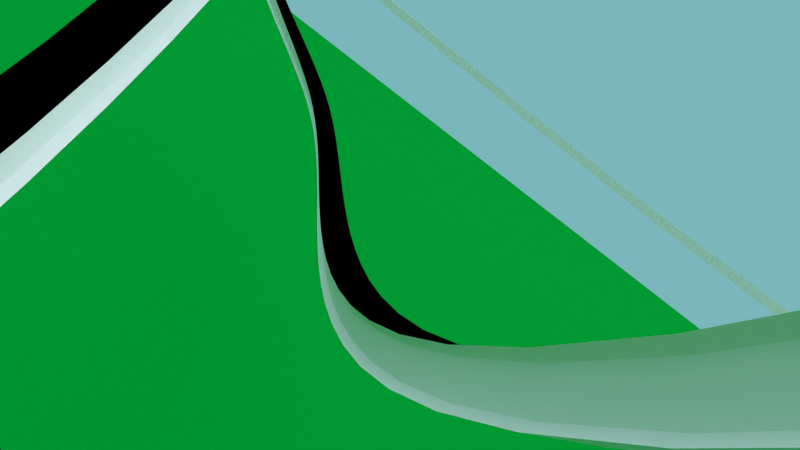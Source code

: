# Source: rollercoaster4.7_probeBounce.blend  (saved by Blender 2.76.0; exported with 4.5.12 LTS)
import bpy
from mathutils import Matrix  # noqa: F401  (used for matrix-valued properties, if any)

bpy.ops.wm.read_factory_settings(use_empty=True)
scene = bpy.context.scene
scene.name = 'Scene'

# ---- collections
col_collection_1 = bpy.data.collections.new('Collection 1'); scene.collection.children.link(col_collection_1)
col_collection_6 = bpy.data.collections.new('Collection 6'); scene.collection.children.link(col_collection_6)
col_collection_6.hide_render = True
col_collection_6.hide_viewport = True
col_neeeeew = bpy.data.collections.new('neeeeew')  # instanced only; not linked into the scene
col_station = bpy.data.collections.new('Station')  # instanced only; not linked into the scene
col_train = bpy.data.collections.new('Train=)+')  # instanced only; not linked into the scene
col_support = bpy.data.collections.new('support')  # instanced only; not linked into the scene

# ---- images (referenced by path relative to the original .blend; pixels are not part of the script)
import os
ASSET_DIR = os.environ.get("B2B_ASSET_DIR", "")  # directory of the original .blend (textures are referenced by path, not embedded)
HERE = os.path.dirname(os.path.abspath(__file__))  # packed textures are extracted next to this script under _unpacked/

def load_image(name, relpath, width, height, colorspace="sRGB"):
    """Load a texture the original file referenced (path relative to the .blend, or extracted next to this script)."""
    p = next((c for c in (os.path.join(HERE, relpath), os.path.join(ASSET_DIR, relpath)) if relpath and os.path.exists(c)), "")
    if p:
        img = bpy.data.images.load(p, check_existing=True)
        img.name = name
    else:  # same state as the original file: an image datablock whose file is absent (Cycles renders it pink)
        img = bpy.data.images.new(name, width, height)
        img.source = "FILE"
        img.filepath = "//" + (relpath or name)
    img.colorspace_settings.name = colorspace
    return img
img_cgskies_0056_free_jpg = load_image('CGSkies_0056_free.jpg', 'CGSkies_0056_free.jpg', 1024, 1024, 'sRGB')

# ---- materials (node trees are filled in below, after node groups)
mat_material = bpy.data.materials.new('Material')
mat_material.alpha_threshold = 0.0
mat_material.roughness = 0.5
mat_material_002 = bpy.data.materials.new('Material.002')
mat_material_002.alpha_threshold = 0.0
mat_material_002.roughness = 0.5
mat_material_001 = bpy.data.materials.new('Material.001')
mat_material_001.alpha_threshold = 0.0
mat_material_001.roughness = 0.5
mat_material_003 = bpy.data.materials.new('Material.003')
mat_material_003.alpha_threshold = 0.0
mat_material_003.roughness = 0.5

# ---- material node trees
mat_material.use_nodes = True; mat_material.node_tree.nodes.clear()
_N = mat_material.node_tree.nodes; _L = mat_material.node_tree.links
n0 = _N.new('ShaderNodeOutputMaterial'); n0.name = 'Material Output'; n0.location = (300, 300)
n1 = _N.new('ShaderNodeBsdfDiffuse'); n1.name = 'Diffuse BSDF'; n1.location = (10, 300)
n2 = _N.new('ShaderNodeTexImage'); n2.name = 'Image Texture'; n2.location = (-180, 300)
n2.width = 140
n2.image = img_cgskies_0056_free_jpg
_L.new(n1.outputs[0], n0.inputs[0])
_L.new(n2.outputs[0], n1.inputs[0])
n0.is_active_output = True
mat_material_002.use_nodes = True; mat_material_002.node_tree.nodes.clear()
_N = mat_material_002.node_tree.nodes; _L = mat_material_002.node_tree.links
n0 = _N.new('ShaderNodeOutputMaterial'); n0.name = 'Material Output'; n0.location = (300, 300)
n1 = _N.new('ShaderNodeBsdfDiffuse'); n1.name = 'Diffuse BSDF'; n1.location = (10, 300)
n1.inputs[0].default_value = (0.0, 0.2598, 0.02613, 1.0)
_L.new(n1.outputs[0], n0.inputs[0])
n0.is_active_output = True
mat_material_001.use_nodes = True; mat_material_001.node_tree.nodes.clear()
_N = mat_material_001.node_tree.nodes; _L = mat_material_001.node_tree.links
n0 = _N.new('ShaderNodeOutputMaterial'); n0.name = 'Material Output'; n0.location = (300, 300)
n1 = _N.new('ShaderNodeBsdfDiffuse'); n1.name = 'Diffuse BSDF'; n1.location = (10, 300)
_L.new(n1.outputs[0], n0.inputs[0])
n0.is_active_output = True
mat_material_003.use_nodes = True; mat_material_003.node_tree.nodes.clear()
_N = mat_material_003.node_tree.nodes; _L = mat_material_003.node_tree.links
n0 = _N.new('ShaderNodeOutputMaterial'); n0.name = 'Material Output'; n0.location = (300, 300)
n1 = _N.new('ShaderNodeBsdfDiffuse'); n1.name = 'Diffuse BSDF'; n1.location = (10, 300)
n1.inputs[0].default_value = (0.0, 0.0, 0.0, 1.0)
_L.new(n1.outputs[0], n0.inputs[0])
n0.is_active_output = True

# ---- world
world_world = bpy.data.worlds.new('World'); scene.world = world_world
world_world.use_nodes = True; world_world.node_tree.nodes.clear()
_N = world_world.node_tree.nodes; _L = world_world.node_tree.links
n0 = _N.new('ShaderNodeOutputWorld'); n0.name = 'World Output'; n0.location = (300, 300)
n1 = _N.new('ShaderNodeBackground'); n1.name = 'Background'; n1.location = (10, 300)
n1.inputs[0].default_value = (0.1946, 0.4691, 0.4969, 1.0)
_L.new(n1.outputs[0], n0.inputs[0])
n0.is_active_output = True
world_world.color = (0.05088, 0.05088, 0.05088)
world_world.use_sun_shadow = False
world_world.sun_shadow_jitter_overblur = 0.0
world_world.cycles.sampling_method = 'MANUAL'
world_world.cycles.sample_map_resolution = 256
world_world.light_settings.ao_factor = 0.8
world_world.light_settings.distance = 55.0

# ---- cameras
cam_camera_015 = bpy.data.cameras.new('Camera.015')
cam_camera_015.clip_end = 100.0
cam_camera_015.lens = 24.15
cam_camera_015.sensor_width = 32.0
cam_camera_015.sensor_height = 18.0
cam_camera_015.display_size = 2.0
cam_camera_015.dof.focus_distance = 0.0
cam_camera_012 = bpy.data.cameras.new('Camera.012')
cam_camera_012.clip_end = 100.0
cam_camera_012.lens = 35.0
cam_camera_012.sensor_width = 32.0
cam_camera_012.sensor_height = 18.0
cam_camera_012.display_size = 2.0
cam_camera_012.dof.focus_distance = 0.0
cam_camera_010 = bpy.data.cameras.new('Camera.010')
cam_camera_010.clip_end = 100.0
cam_camera_010.lens = 35.0
cam_camera_010.sensor_width = 32.0
cam_camera_010.sensor_height = 18.0
cam_camera_010.display_size = 2.0
cam_camera_010.dof.focus_distance = 0.0
cam_camera_005 = bpy.data.cameras.new('Camera.005')
cam_camera_005.clip_end = 100.0
cam_camera_005.lens = 25.38
cam_camera_005.sensor_width = 32.0
cam_camera_005.sensor_height = 18.0
cam_camera_005.display_size = 2.0
cam_camera_005.dof.focus_distance = 0.0
cam_camera_021 = bpy.data.cameras.new('Camera.021')
cam_camera_021.clip_end = 100.0
cam_camera_021.lens = 17.0
cam_camera_021.sensor_width = 32.0
cam_camera_021.sensor_height = 18.0
cam_camera_021.display_size = 2.0
cam_camera_021.dof.focus_distance = 0.0
cam_camera_020 = bpy.data.cameras.new('Camera.020')
cam_camera_020.clip_end = 100.0
cam_camera_020.lens = 17.0
cam_camera_020.sensor_width = 32.0
cam_camera_020.sensor_height = 18.0
cam_camera_020.display_size = 2.0
cam_camera_020.dof.focus_distance = 0.0
cam_camera_019 = bpy.data.cameras.new('Camera.019')
cam_camera_019.clip_end = 100.0
cam_camera_019.lens = 24.53
cam_camera_019.sensor_width = 32.0
cam_camera_019.sensor_height = 18.0
cam_camera_019.display_size = 2.0
cam_camera_019.dof.focus_distance = 0.0
cam_camera_016 = bpy.data.cameras.new('Camera.016')
cam_camera_016.clip_end = 100.0
cam_camera_016.lens = 17.0
cam_camera_016.sensor_width = 32.0
cam_camera_016.sensor_height = 18.0
cam_camera_016.display_size = 2.0
cam_camera_016.dof.focus_distance = 0.0
cam_camera_011 = bpy.data.cameras.new('Camera.011')
cam_camera_011.clip_end = 100.0
cam_camera_011.lens = 15.86
cam_camera_011.sensor_width = 58.46
cam_camera_011.sensor_height = 18.0
cam_camera_011.display_size = 2.0
cam_camera_011.show_composition_thirds = True
cam_camera_011.show_composition_golden = True
cam_camera_011.dof.focus_distance = 0.0
cam_camera_008 = bpy.data.cameras.new('Camera.008')
cam_camera_008.clip_end = 100.0
cam_camera_008.lens = 18.01
cam_camera_008.sensor_width = 32.0
cam_camera_008.sensor_height = 18.0
cam_camera_008.display_size = 2.0
cam_camera_008.dof.focus_distance = 0.0
cam_camera_006 = bpy.data.cameras.new('Camera.006')
cam_camera_006.clip_end = 100.0
cam_camera_006.lens = 31.32
cam_camera_006.sensor_width = 32.0
cam_camera_006.sensor_height = 18.0
cam_camera_006.display_size = 2.0
cam_camera_006.dof.focus_distance = 0.0
cam_camera = bpy.data.cameras.new('Camera')
cam_camera.clip_end = 100.0
cam_camera.lens = 21.45
cam_camera.sensor_width = 32.0
cam_camera.sensor_height = 18.0
cam_camera.ortho_scale = 7.314
cam_camera.dof.focus_distance = 0.0
cam_camera_003 = bpy.data.cameras.new('Camera.003')
cam_camera_003.clip_end = 100.0
cam_camera_003.lens = 18.47
cam_camera_003.sensor_width = 32.0
cam_camera_003.sensor_height = 18.0
cam_camera_003.display_size = 2.0
cam_camera_003.dof.focus_distance = 0.0
cam_camera_002 = bpy.data.cameras.new('Camera.002')
cam_camera_002.clip_end = 100.0
cam_camera_002.lens = 35.0
cam_camera_002.sensor_width = 32.0
cam_camera_002.sensor_height = 18.0
cam_camera_002.display_size = 2.0
cam_camera_002.dof.focus_distance = 0.0
cam_camera_001 = bpy.data.cameras.new('Camera.001')
cam_camera_001.clip_end = 100.0
cam_camera_001.lens = 35.0
cam_camera_001.sensor_width = 32.0
cam_camera_001.sensor_height = 18.0
cam_camera_001.display_size = 2.0
cam_camera_001.dof.focus_distance = 0.0
cam_camera_007 = bpy.data.cameras.new('Camera.007')
cam_camera_007.clip_end = 100.0
cam_camera_007.lens = 26.57
cam_camera_007.sensor_width = 32.0
cam_camera_007.sensor_height = 18.0
cam_camera_007.display_size = 2.0
cam_camera_007.dof.focus_distance = 0.0
cam_camera_004 = bpy.data.cameras.new('Camera.004')
cam_camera_004.clip_end = 100.0
cam_camera_004.lens = 35.0
cam_camera_004.sensor_width = 32.0
cam_camera_004.sensor_height = 18.0
cam_camera_004.display_size = 2.0
cam_camera_004.dof.focus_distance = 0.0
cam_camera_014 = bpy.data.cameras.new('Camera.014')
cam_camera_014.clip_end = 100.0
cam_camera_014.lens = 35.0
cam_camera_014.sensor_width = 32.0
cam_camera_014.sensor_height = 18.0
cam_camera_014.display_size = 2.0
cam_camera_014.dof.focus_distance = 0.0
cam_camera_013 = bpy.data.cameras.new('Camera.013')
cam_camera_013.clip_end = 100.0
cam_camera_013.lens = 35.0
cam_camera_013.sensor_width = 32.0
cam_camera_013.sensor_height = 18.0
cam_camera_013.display_size = 2.0
cam_camera_013.show_limits = True
cam_camera_013.dof.use_dof = True
cam_camera_013.dof.focus_distance = 0.0
cam_camera_013.dof.aperture_fstop = 5.833
cam_camera_009 = bpy.data.cameras.new('Camera.009')
cam_camera_009.clip_end = 100.0
cam_camera_009.lens = 27.05
cam_camera_009.sensor_width = 32.0
cam_camera_009.sensor_height = 18.0
cam_camera_009.display_size = 2.0
cam_camera_009.dof.focus_distance = 0.0

# ---- lights
light_sun_002 = bpy.data.lights.new('Sun.002', 'SUN')
light_sun_002.transmission_factor = 0.0
light_sun_002.angle = 0.1993
light_sun_002.energy = 2.0
light_sun_002.shadow_buffer_clip_start = 0.5
light_sun_002.shadow_soft_size = 0.1
light_sun_002.shadow_cascade_max_distance = 1000.0
light_sun_002.cycles.use_multiple_importance_sampling = False
light_sun_001 = bpy.data.lights.new('Sun.001', 'SUN')
light_sun_001.color = (1.0, 0.9576, 0.9893)
light_sun_001.transmission_factor = 0.0
light_sun_001.angle = 2.214
light_sun_001.energy = 2.0
light_sun_001.shadow_buffer_clip_start = 0.5
light_sun_001.shadow_soft_size = 2.0
light_sun_001.shadow_cascade_max_distance = 1000.0
light_sun_001.cycles.use_multiple_importance_sampling = False
light_sun = bpy.data.lights.new('Sun', 'SUN')
light_sun.transmission_factor = 0.0
light_sun.angle = 3.121
light_sun.energy = 0.8
light_sun.shadow_buffer_clip_start = 0.5
light_sun.shadow_soft_size = 99.0
light_sun.shadow_cascade_max_distance = 1000.0
light_sun.cycles.max_bounces = 5
light_sun.cycles.use_multiple_importance_sampling = False

# ---- meshes
me_sphere = bpy.data.meshes.new('Sphere')
me_sphere.from_pydata([(-0.1951, 0.0, 0.9808), (-0.3827, 0.0, 0.9239), (-0.5556, 0.0, 0.8315), (-0.7071, 0.0, 0.7071), (-0.8315, 0.0, 0.5556), (-0.9239, 0.0, 0.3827), (-0.9808, 0.0, 0.1951), (-0.1913, 0.03806, 0.9808), (-0.3753, 0.07466, 0.9239), (-0.5449, 0.1084, 0.8315), (-0.6935, 0.1379, 0.7071), (-0.8155, 0.1622, 0.5556), (-0.9061, 0.1802, 0.3827), (-0.9619, 0.1913, 0.1951), (-0.1802, 0.07466, 0.9808), (-0.3536, 0.1464, 0.9239), (-0.5133, 0.2126, 0.8315), (-0.6533, 0.2706, 0.7071), (-0.7682, 0.3182, 0.5556), (-0.8536, 0.3536, 0.3827), (-0.9061, 0.3753, 0.1951), (-0.1622, 0.1084, 0.9808), (-0.3182, 0.2126, 0.9239), (-0.4619, 0.3087, 0.8315), (-0.5879, 0.3928, 0.7071), (-0.6913, 0.4619, 0.5556), (-0.7682, 0.5133, 0.3827), (-0.8155, 0.5449, 0.1951), (-0.1379, 0.1379, 0.9808), (-0.2706, 0.2706, 0.9239), (-0.3928, 0.3928, 0.8315), (-0.5, 0.5, 0.7071), (-0.5879, 0.5879, 0.5556), (-0.6533, 0.6533, 0.3827), (-0.6935, 0.6935, 0.1951), (-0.1084, 0.1622, 0.9808), (-0.2126, 0.3182, 0.9239), (-0.3087, 0.4619, 0.8315), (-0.3928, 0.5879, 0.7071), (-0.4619, 0.6913, 0.5556), (-0.5133, 0.7682, 0.3827), (-0.5449, 0.8155, 0.1951), (-0.07466, 0.1802, 0.9808), (-0.1464, 0.3536, 0.9239), (-0.2126, 0.5133, 0.8315), (-0.2706, 0.6533, 0.7071), (-0.3182, 0.7682, 0.5556), (-0.3536, 0.8536, 0.3827), (-0.3753, 0.9061, 0.1951), (-0.03806, 0.1913, 0.9808), (-0.07466, 0.3753, 0.9239), (-0.1084, 0.5449, 0.8315), (-0.1379, 0.6935, 0.7071), (-0.1622, 0.8155, 0.5556), (-0.1802, 0.9061, 0.3827), (-0.1913, 0.9619, 0.1951), (3.266e-07, 0.1951, 0.9808), (3.192e-07, 0.3827, 0.9239), (3.117e-07, 0.5556, 0.8315), (3.192e-07, 0.7071, 0.7071), (3.341e-07, 0.8315, 0.5556), (2.745e-07, 0.9239, 0.3827), (3.937e-07, 0.9808, 0.1951), (0.03806, 0.1913, 0.9808), (0.07466, 0.3753, 0.9239), (0.1084, 0.5449, 0.8315), (0.138, 0.6935, 0.7071), (0.1622, 0.8155, 0.5556), (0.1802, 0.9061, 0.3827), (0.1913, 0.9619, 0.1951), (0.07466, 0.1802, 0.9808), (0.1464, 0.3536, 0.9239), (0.2126, 0.5133, 0.8315), (0.2706, 0.6533, 0.7071), (0.3182, 0.7682, 0.5556), (0.3536, 0.8536, 0.3827), (0.3753, 0.9061, 0.1951), (0.1084, 0.1622, 0.9808), (0.2126, 0.3182, 0.9239), (0.3087, 0.4619, 0.8315), (0.3928, 0.5879, 0.7071), (0.4619, 0.6913, 0.5556), (0.5133, 0.7682, 0.3827), (0.5449, 0.8155, 0.1951), (0.138, 0.1379, 0.9808), (0.2706, 0.2706, 0.9239), (0.3928, 0.3928, 0.8315), (0.5, 0.5, 0.7071), (0.5879, 0.5879, 0.5556), (0.6533, 0.6533, 0.3827), (0.6935, 0.6935, 0.1951), (0.1622, 0.1084, 0.9808), (0.3182, 0.2126, 0.9239), (0.4619, 0.3087, 0.8315), (0.5879, 0.3928, 0.7071), (0.6913, 0.4619, 0.5556), (0.7682, 0.5133, 0.3827), (0.8155, 0.5449, 0.1951), (0.1802, 0.07466, 0.9808), (0.3536, 0.1464, 0.9239), (0.5133, 0.2126, 0.8315), (0.6533, 0.2706, 0.7071), (0.7682, 0.3182, 0.5556), (0.8536, 0.3536, 0.3827), (0.9061, 0.3753, 0.1951), (0.1913, 0.03806, 0.9808), (0.3753, 0.07466, 0.9239), (0.5449, 0.1084, 0.8315), (0.6935, 0.1379, 0.7071), (0.8155, 0.1622, 0.5556), (0.9061, 0.1802, 0.3827), (0.9619, 0.1913, 0.1951), (0.1951, -7.212e-09, 0.9808), (0.3827, 4.122e-08, 0.9239), (0.5556, 2.632e-08, 0.8315), (0.7071, -2.584e-08, 0.7071), (0.8315, -8.544e-08, 0.5556), (0.9239, 6.357e-08, 0.3827), (0.9808, -8.544e-08, 0.1951), (0.1913, -0.03806, 0.9808), (0.3753, -0.07466, 0.9239), (0.5449, -0.1084, 0.8315), (0.6935, -0.1379, 0.7071), (0.8155, -0.1622, 0.5556), (0.9061, -0.1802, 0.3827), (0.9619, -0.1913, 0.1951), (0.1802, -0.07466, 0.9808), (0.3536, -0.1464, 0.9239), (0.5133, -0.2126, 0.8315), (0.6533, -0.2706, 0.7071), (0.7682, -0.3182, 0.5556), (0.8536, -0.3536, 0.3827), (0.9061, -0.3753, 0.1951), (0.1622, -0.1084, 0.9808), (0.3182, -0.2126, 0.9239), (0.4619, -0.3087, 0.8315), (0.5879, -0.3928, 0.7071), (0.6913, -0.4619, 0.5556), (0.7682, -0.5133, 0.3827), (0.8155, -0.5449, 0.1951), (0.138, -0.1379, 0.9808), (0.2706, -0.2706, 0.9239), (0.3928, -0.3928, 0.8315), (0.5, -0.5, 0.7071), (0.5879, -0.5879, 0.5556), (0.6533, -0.6533, 0.3827), (0.6935, -0.6935, 0.1951), (0.1084, -0.1622, 0.9808), (0.2126, -0.3182, 0.9239), (0.3087, -0.4619, 0.8315), (0.3928, -0.5879, 0.7071), (0.4619, -0.6913, 0.5556), (0.5133, -0.7682, 0.3827), (0.5449, -0.8155, 0.1951), (0.07466, -0.1802, 0.9808), (0.1464, -0.3536, 0.9239), (0.2126, -0.5133, 0.8315), (0.2706, -0.6533, 0.7071), (0.3182, -0.7682, 0.5556), (0.3536, -0.8536, 0.3827), (0.3753, -0.9061, 0.1951), (0.03806, -0.1913, 0.9808), (0.07466, -0.3753, 0.9239), (0.1084, -0.5449, 0.8315), (0.1379, -0.6935, 0.7071), (0.1622, -0.8155, 0.5556), (0.1802, -0.9061, 0.3827), (0.1913, -0.9619, 0.1951), (3.117e-07, -0.1951, 0.9808), (2.819e-07, -0.3827, 0.9239), (2.819e-07, -0.5556, 0.8315), (1.851e-07, -0.7071, 0.7071), (1.404e-07, -0.8315, 0.5556), (3.192e-07, -0.9239, 0.3827), (9.567e-08, -0.9808, 0.1951), (-0.03806, -0.1913, 0.9808), (-0.07466, -0.3753, 0.9239), (-0.1084, -0.5449, 0.8315), (-0.1379, -0.6935, 0.7071), (-0.1622, -0.8155, 0.5556), (-0.1802, -0.9061, 0.3827), (-0.1913, -0.9619, 0.1951), (-0.07466, -0.1802, 0.9808), (-0.1464, -0.3536, 0.9239), (-0.2126, -0.5133, 0.8315), (-0.2706, -0.6533, 0.7071), (-0.3182, -0.7682, 0.5556), (-0.3536, -0.8536, 0.3827), (-0.3753, -0.9061, 0.1951), (-0.1084, -0.1622, 0.9808), (-0.2126, -0.3182, 0.9239), (-0.3087, -0.4619, 0.8315), (-0.3928, -0.5879, 0.7071), (-0.4619, -0.6913, 0.5556), (-0.5133, -0.7682, 0.3827), (-0.5449, -0.8155, 0.1951), (-0.1379, -0.1379, 0.9808), (-0.2706, -0.2706, 0.9239), (-0.3928, -0.3928, 0.8315), (-0.5, -0.5, 0.7071), (-0.5879, -0.5879, 0.5556), (-0.6533, -0.6533, 0.3827), (-0.6935, -0.6935, 0.1951), (-0.1622, -0.1084, 0.9808), (-0.3182, -0.2126, 0.9239), (-0.4619, -0.3087, 0.8315), (-0.5879, -0.3928, 0.7071), (-0.6913, -0.4619, 0.5556), (-0.7682, -0.5133, 0.3827), (-0.8155, -0.5449, 0.1951), (2.48e-08, -1.247e-07, 1.0), (-0.1802, -0.07466, 0.9808), (-0.3536, -0.1464, 0.9239), (-0.5133, -0.2126, 0.8315), (-0.6533, -0.2706, 0.7071), (-0.7682, -0.3182, 0.5556), (-0.8536, -0.3536, 0.3827), (-0.9061, -0.3753, 0.1951), (-0.1913, -0.03806, 0.9808), (-0.3753, -0.07466, 0.9239), (-0.5449, -0.1084, 0.8315), (-0.6935, -0.1379, 0.7071), (-0.8155, -0.1622, 0.5556), (-0.9061, -0.1802, 0.3827), (-0.9619, -0.1913, 0.1951)], [], [(5, 4, 11, 12), (6, 5, 12, 13), (1, 0, 7, 8), (2, 1, 8, 9), (3, 2, 9, 10), (4, 3, 10, 11), (11, 10, 17, 18), (12, 11, 18, 19), (13, 12, 19, 20), (8, 7, 14, 15), (9, 8, 15, 16), (10, 9, 16, 17), (15, 14, 21, 22), (16, 15, 22, 23), (17, 16, 23, 24), (18, 17, 24, 25), (19, 18, 25, 26), (20, 19, 26, 27), (26, 25, 32, 33), (27, 26, 33, 34), (22, 21, 28, 29), (23, 22, 29, 30), (24, 23, 30, 31), (25, 24, 31, 32), (29, 28, 35, 36), (30, 29, 36, 37), (31, 30, 37, 38), (32, 31, 38, 39), (33, 32, 39, 40), (34, 33, 40, 41), (40, 39, 46, 47), (41, 40, 47, 48), (36, 35, 42, 43), (37, 36, 43, 44), (38, 37, 44, 45), (39, 38, 45, 46), (44, 43, 50, 51), (45, 44, 51, 52), (46, 45, 52, 53), (47, 46, 53, 54), (48, 47, 54, 55), (43, 42, 49, 50), (55, 54, 61, 62), (50, 49, 56, 57), (51, 50, 57, 58), (52, 51, 58, 59), (53, 52, 59, 60), (54, 53, 60, 61), (58, 57, 64, 65), (59, 58, 65, 66), (60, 59, 66, 67), (61, 60, 67, 68), (62, 61, 68, 69), (57, 56, 63, 64), (69, 68, 75, 76), (64, 63, 70, 71), (65, 64, 71, 72), (66, 65, 72, 73), (67, 66, 73, 74), (68, 67, 74, 75), (73, 72, 79, 80), (74, 73, 80, 81), (75, 74, 81, 82), (76, 75, 82, 83), (71, 70, 77, 78), (72, 71, 78, 79), (78, 77, 84, 85), (79, 78, 85, 86), (80, 79, 86, 87), (81, 80, 87, 88), (82, 81, 88, 89), (83, 82, 89, 90), (88, 87, 94, 95), (89, 88, 95, 96), (90, 89, 96, 97), (85, 84, 91, 92), (86, 85, 92, 93), (87, 86, 93, 94), (92, 91, 98, 99), (93, 92, 99, 100), (94, 93, 100, 101), (95, 94, 101, 102), (96, 95, 102, 103), (97, 96, 103, 104), (102, 101, 108, 109), (103, 102, 109, 110), (104, 103, 110, 111), (99, 98, 105, 106), (100, 99, 106, 107), (101, 100, 107, 108), (106, 105, 112, 113), (107, 106, 113, 114), (108, 107, 114, 115), (109, 108, 115, 116), (110, 109, 116, 117), (111, 110, 117, 118), (117, 116, 123, 124), (118, 117, 124, 125), (113, 112, 119, 120), (114, 113, 120, 121), (115, 114, 121, 122), (116, 115, 122, 123), (120, 119, 126, 127), (121, 120, 127, 128), (122, 121, 128, 129), (123, 122, 129, 130), (124, 123, 130, 131), (125, 124, 131, 132), (131, 130, 137, 138), (132, 131, 138, 139), (127, 126, 133, 134), (128, 127, 134, 135), (129, 128, 135, 136), (130, 129, 136, 137), (135, 134, 141, 142), (136, 135, 142, 143), (137, 136, 143, 144), (138, 137, 144, 145), (139, 138, 145, 146), (134, 133, 140, 141), (146, 145, 152, 153), (141, 140, 147, 148), (142, 141, 148, 149), (143, 142, 149, 150), (144, 143, 150, 151), (145, 144, 151, 152), (150, 149, 156, 157), (151, 150, 157, 158), (152, 151, 158, 159), (153, 152, 159, 160), (148, 147, 154, 155), (149, 148, 155, 156), (155, 154, 161, 162), (156, 155, 162, 163), (157, 156, 163, 164), (158, 157, 164, 165), (159, 158, 165, 166), (160, 159, 166, 167), (164, 163, 170, 171), (165, 164, 171, 172), (166, 165, 172, 173), (167, 166, 173, 174), (162, 161, 168, 169), (163, 162, 169, 170), (169, 168, 175, 176), (170, 169, 176, 177), (171, 170, 177, 178), (172, 171, 178, 179), (173, 172, 179, 180), (174, 173, 180, 181), (179, 178, 185, 186), (180, 179, 186, 187), (181, 180, 187, 188), (176, 175, 182, 183), (177, 176, 183, 184), (178, 177, 184, 185), (183, 182, 189, 190), (184, 183, 190, 191), (185, 184, 191, 192), (186, 185, 192, 193), (187, 186, 193, 194), (188, 187, 194, 195), (193, 192, 199, 200), (194, 193, 200, 201), (195, 194, 201, 202), (190, 189, 196, 197), (191, 190, 197, 198), (192, 191, 198, 199), (197, 196, 203, 204), (198, 197, 204, 205), (199, 198, 205, 206), (200, 199, 206, 207), (201, 200, 207, 208), (202, 201, 208, 209), (208, 207, 215, 216), (209, 208, 216, 217), (204, 203, 211, 212), (205, 204, 212, 213), (206, 205, 213, 214), (207, 206, 214, 215), (213, 212, 219, 220), (214, 213, 220, 221), (215, 214, 221, 222), (216, 215, 222, 223), (217, 216, 223, 224), (212, 211, 218, 219), (0, 210, 7), (7, 210, 14), (14, 210, 21), (21, 210, 28), (28, 210, 35), (35, 210, 42), (42, 210, 49), (49, 210, 56), (56, 210, 63), (63, 210, 70), (70, 210, 77), (77, 210, 84), (84, 210, 91), (91, 210, 98), (98, 210, 105), (105, 210, 112), (112, 210, 119), (119, 210, 126), (126, 210, 133), (133, 210, 140), (140, 210, 147), (147, 210, 154), (154, 210, 161), (161, 210, 168), (168, 210, 175), (175, 210, 182), (182, 210, 189), (189, 210, 196), (196, 210, 203), (203, 210, 211), (211, 210, 218), (224, 223, 5, 6), (218, 210, 0), (219, 218, 0, 1), (220, 219, 1, 2), (221, 220, 2, 3), (222, 221, 3, 4), (223, 222, 4, 5)])
me_sphere.polygons.foreach_set('use_smooth', [True] * 224)
_uv = me_sphere.uv_layers.new(name='UVMap')
_uv.uv.foreach_set('vector', [0.3126, 0.7656, 0.3486, 0.7143, 0.3751, 0.758, 0.3455, 0.8198, 0.2725, 0.8236, 0.3126, 0.7656, 0.3455, 0.8198, 0.312, 0.8896, 0.4399, 0.585, 0.4674, 0.5458, 0.4724, 0.5541, 0.4499, 0.6015, 0.4114, 0.6254, 0.4399, 0.585, 0.4499, 0.6015, 0.4266, 0.6505, 0.3813, 0.6681, 0.4114, 0.6254, 0.4266, 0.6505, 0.4019, 0.7022, 0.3486, 0.7143, 0.3813, 0.6681, 0.4019, 0.7022, 0.3751, 0.758, 0.3751, 0.758, 0.4019, 0.7022, 0.426, 0.7289, 0.406, 0.7924, 0.3455, 0.8198, 0.3751, 0.758, 0.406, 0.7924, 0.3838, 0.8626, 0.312, 0.8896, 0.3455, 0.8198, 0.3838, 0.8626, 0.3584, 0.9424, 0.4499, 0.6015, 0.4724, 0.5541, 0.4782, 0.5605, 0.4616, 0.6144, 0.4266, 0.6505, 0.4499, 0.6015, 0.4616, 0.6144, 0.4443, 0.6701, 0.4019, 0.7022, 0.4266, 0.6505, 0.4443, 0.6701, 0.426, 0.7289, 0.4616, 0.6144, 0.4782, 0.5605, 0.4847, 0.5649, 0.4746, 0.6233, 0.4443, 0.6701, 0.4616, 0.6144, 0.4746, 0.6233, 0.464, 0.6836, 0.426, 0.7289, 0.4443, 0.6701, 0.464, 0.6836, 0.4526, 0.7473, 0.406, 0.7924, 0.426, 0.7289, 0.4526, 0.7473, 0.4402, 0.8162, 0.3838, 0.8626, 0.406, 0.7924, 0.4402, 0.8162, 0.4263, 0.8925, 0.3584, 0.9424, 0.3838, 0.8626, 0.4263, 0.8925, 0.4102, 0.9794, 0.4263, 0.8925, 0.4402, 0.8162, 0.4765, 0.8284, 0.4715, 0.908, 0.4102, 0.9794, 0.4263, 0.8925, 0.4715, 0.908, 0.4656, 0.9989, 0.4746, 0.6233, 0.4847, 0.5649, 0.4915, 0.567, 0.4883, 0.6277, 0.464, 0.6836, 0.4746, 0.6233, 0.4883, 0.6277, 0.4848, 0.6903, 0.4526, 0.7473, 0.464, 0.6836, 0.4848, 0.6903, 0.4809, 0.7566, 0.4402, 0.8162, 0.4526, 0.7473, 0.4809, 0.7566, 0.4765, 0.8284, 0.4883, 0.6277, 0.4915, 0.567, 0.4984, 0.5669, 0.5022, 0.6275, 0.4848, 0.6903, 0.4883, 0.6277, 0.5022, 0.6275, 0.506, 0.6901, 0.4809, 0.7566, 0.4848, 0.6903, 0.506, 0.6901, 0.5097, 0.7565, 0.4765, 0.8284, 0.4809, 0.7566, 0.5097, 0.7565, 0.5136, 0.8285, 0.4715, 0.908, 0.4765, 0.8284, 0.5136, 0.8285, 0.5177, 0.9084, 0.4656, 0.9989, 0.4715, 0.908, 0.5177, 0.9084, 0.5223, 0.9999, 0.5177, 0.9084, 0.5136, 0.8285, 0.55, 0.8163, 0.5632, 0.8936, 0.5223, 0.9999, 0.5177, 0.9084, 0.5632, 0.8936, 0.5782, 0.9821, 0.5022, 0.6275, 0.4984, 0.5669, 0.5052, 0.5645, 0.5159, 0.6227, 0.506, 0.6901, 0.5022, 0.6275, 0.5159, 0.6227, 0.5267, 0.683, 0.5097, 0.7565, 0.506, 0.6901, 0.5267, 0.683, 0.538, 0.7469, 0.5136, 0.8285, 0.5097, 0.7565, 0.538, 0.7469, 0.55, 0.8163, 0.5267, 0.683, 0.5159, 0.6227, 0.5288, 0.6134, 0.5463, 0.669, 0.538, 0.7469, 0.5267, 0.683, 0.5463, 0.669, 0.5647, 0.7281, 0.55, 0.8163, 0.538, 0.7469, 0.5647, 0.7281, 0.5845, 0.7924, 0.5632, 0.8936, 0.55, 0.8163, 0.5845, 0.7924, 0.6063, 0.864, 0.5782, 0.9821, 0.5632, 0.8936, 0.6063, 0.864, 0.6312, 0.9461, 0.5159, 0.6227, 0.5052, 0.5645, 0.5116, 0.5599, 0.5288, 0.6134, 0.6312, 0.9461, 0.6063, 0.864, 0.6453, 0.8207, 0.6792, 0.8931, 0.5288, 0.6134, 0.5116, 0.5599, 0.5174, 0.5532, 0.5404, 0.6001, 0.5463, 0.669, 0.5288, 0.6134, 0.5404, 0.6001, 0.564, 0.6489, 0.5647, 0.7281, 0.5463, 0.669, 0.564, 0.6489, 0.5888, 0.7009, 0.5845, 0.7924, 0.5647, 0.7281, 0.5888, 0.7009, 0.6156, 0.7575, 0.6063, 0.864, 0.5845, 0.7924, 0.6156, 0.7575, 0.6453, 0.8207, 0.564, 0.6489, 0.5404, 0.6001, 0.5502, 0.5832, 0.579, 0.6233, 0.5888, 0.7009, 0.564, 0.6489, 0.579, 0.6233, 0.6093, 0.6661, 0.6156, 0.7575, 0.5888, 0.7009, 0.6093, 0.6661, 0.6422, 0.7129, 0.6453, 0.8207, 0.6156, 0.7575, 0.6422, 0.7129, 0.6786, 0.7652, 0.6792, 0.8931, 0.6453, 0.8207, 0.6786, 0.7652, 0.7202, 0.8252, 0.5404, 0.6001, 0.5174, 0.5532, 0.5223, 0.5448, 0.5502, 0.5832, 0.7202, 0.8252, 0.6786, 0.7652, 0.705, 0.6996, 0.7528, 0.7448, 0.5502, 0.5832, 0.5223, 0.5448, 0.5261, 0.5349, 0.5579, 0.5634, 0.579, 0.6233, 0.5502, 0.5832, 0.5579, 0.5634, 0.5908, 0.5932, 0.6093, 0.6661, 0.579, 0.6233, 0.5908, 0.5932, 0.6255, 0.6252, 0.6422, 0.7129, 0.6093, 0.6661, 0.6255, 0.6252, 0.6632, 0.6603, 0.6786, 0.7652, 0.6422, 0.7129, 0.6632, 0.6603, 0.705, 0.6996, 0.6255, 0.6252, 0.5908, 0.5932, 0.5989, 0.5597, 0.6367, 0.5796, 0.6632, 0.6603, 0.6255, 0.6252, 0.6367, 0.5796, 0.6777, 0.6016, 0.705, 0.6996, 0.6632, 0.6603, 0.6777, 0.6016, 0.7233, 0.6265, 0.7528, 0.7448, 0.705, 0.6996, 0.7233, 0.6265, 0.7755, 0.655, 0.5579, 0.5634, 0.5261, 0.5349, 0.5287, 0.5239, 0.5632, 0.5413, 0.5908, 0.5932, 0.5579, 0.5634, 0.5632, 0.5413, 0.5989, 0.5597, 0.5632, 0.5413, 0.5287, 0.5239, 0.53, 0.5123, 0.5659, 0.5179, 0.5989, 0.5597, 0.5632, 0.5413, 0.5659, 0.5179, 0.603, 0.5241, 0.6367, 0.5796, 0.5989, 0.5597, 0.603, 0.5241, 0.6425, 0.5312, 0.6777, 0.6016, 0.6367, 0.5796, 0.6425, 0.5312, 0.6853, 0.5392, 0.7233, 0.6265, 0.6777, 0.6016, 0.6853, 0.5392, 0.733, 0.5485, 0.7755, 0.655, 0.7233, 0.6265, 0.733, 0.5485, 0.7876, 0.5592, 0.6853, 0.5392, 0.6425, 0.5312, 0.6426, 0.4816, 0.6856, 0.4753, 0.733, 0.5485, 0.6853, 0.5392, 0.6856, 0.4753, 0.7335, 0.4686, 0.7876, 0.5592, 0.733, 0.5485, 0.7335, 0.4686, 0.7884, 0.461, 0.5659, 0.5179, 0.53, 0.5123, 0.5299, 0.5004, 0.5658, 0.4941, 0.603, 0.5241, 0.5659, 0.5179, 0.5658, 0.4941, 0.603, 0.4878, 0.6425, 0.5312, 0.603, 0.5241, 0.603, 0.4878, 0.6426, 0.4816, 0.5658, 0.4941, 0.5299, 0.5004, 0.5285, 0.4888, 0.5629, 0.4707, 0.603, 0.4878, 0.5658, 0.4941, 0.5629, 0.4707, 0.5988, 0.4522, 0.6426, 0.4816, 0.603, 0.4878, 0.5988, 0.4522, 0.6369, 0.4329, 0.6856, 0.4753, 0.6426, 0.4816, 0.6369, 0.4329, 0.6784, 0.4124, 0.7335, 0.4686, 0.6856, 0.4753, 0.6784, 0.4124, 0.7248, 0.3899, 0.7884, 0.461, 0.7335, 0.4686, 0.7248, 0.3899, 0.7779, 0.3642, 0.6784, 0.4124, 0.6369, 0.4329, 0.6258, 0.387, 0.6642, 0.3529, 0.7248, 0.3899, 0.6784, 0.4124, 0.6642, 0.3529, 0.7072, 0.3154, 0.7779, 0.3642, 0.7248, 0.3899, 0.7072, 0.3154, 0.7565, 0.2725, 0.5629, 0.4707, 0.5285, 0.4888, 0.5258, 0.4779, 0.5575, 0.4487, 0.5988, 0.4522, 0.5629, 0.4707, 0.5575, 0.4487, 0.5905, 0.4186, 0.6369, 0.4329, 0.5988, 0.4522, 0.5905, 0.4186, 0.6258, 0.387, 0.5575, 0.4487, 0.5258, 0.4779, 0.5218, 0.4681, 0.5496, 0.4289, 0.5905, 0.4186, 0.5575, 0.4487, 0.5496, 0.4289, 0.5785, 0.3883, 0.6258, 0.387, 0.5905, 0.4186, 0.5785, 0.3883, 0.6095, 0.3455, 0.6642, 0.3529, 0.6258, 0.387, 0.6095, 0.3455, 0.6433, 0.2992, 0.7072, 0.3154, 0.6642, 0.3529, 0.6433, 0.2992, 0.6812, 0.2479, 0.7565, 0.2725, 0.7072, 0.3154, 0.6812, 0.2479, 0.7248, 0.1893, 0.6812, 0.2479, 0.6433, 0.2992, 0.6165, 0.2535, 0.6479, 0.1903, 0.7248, 0.1893, 0.6812, 0.2479, 0.6479, 0.1903, 0.684, 0.1179, 0.5496, 0.4289, 0.5218, 0.4681, 0.5168, 0.4598, 0.5395, 0.4121, 0.5785, 0.3883, 0.5496, 0.4289, 0.5395, 0.4121, 0.5632, 0.3627, 0.6095, 0.3455, 0.5785, 0.3883, 0.5632, 0.3627, 0.5886, 0.3103, 0.6433, 0.2992, 0.6095, 0.3455, 0.5886, 0.3103, 0.6165, 0.2535, 0.5395, 0.4121, 0.5168, 0.4598, 0.511, 0.4533, 0.5277, 0.399, 0.5632, 0.3627, 0.5395, 0.4121, 0.5277, 0.399, 0.5453, 0.3426, 0.5886, 0.3103, 0.5632, 0.3627, 0.5453, 0.3426, 0.5641, 0.2826, 0.6165, 0.2535, 0.5886, 0.3103, 0.5641, 0.2826, 0.5849, 0.2175, 0.6479, 0.1903, 0.6165, 0.2535, 0.5849, 0.2175, 0.6083, 0.1447, 0.684, 0.1179, 0.6479, 0.1903, 0.6083, 0.1447, 0.6355, 0.06105, 0.6083, 0.1447, 0.5849, 0.2175, 0.5495, 0.1928, 0.5639, 0.1134, 0.6355, 0.06105, 0.6083, 0.1447, 0.5639, 0.1134, 0.5809, 0.02109, 0.5277, 0.399, 0.511, 0.4533, 0.5045, 0.4489, 0.5146, 0.3901, 0.5453, 0.3426, 0.5277, 0.399, 0.5146, 0.3901, 0.5253, 0.3289, 0.5641, 0.2826, 0.5453, 0.3426, 0.5253, 0.3289, 0.5368, 0.2638, 0.5849, 0.2175, 0.5641, 0.2826, 0.5368, 0.2638, 0.5495, 0.1928, 0.5253, 0.3289, 0.5146, 0.3901, 0.5007, 0.3857, 0.5041, 0.3221, 0.5368, 0.2638, 0.5253, 0.3289, 0.5041, 0.3221, 0.5078, 0.2545, 0.5495, 0.1928, 0.5368, 0.2638, 0.5078, 0.2545, 0.5119, 0.1807, 0.5639, 0.1134, 0.5495, 0.1928, 0.5119, 0.1807, 0.5166, 0.09836, 0.5809, 0.02109, 0.5639, 0.1134, 0.5166, 0.09836, 0.5217, 9.96e-05, 0.5146, 0.3901, 0.5045, 0.4489, 0.4976, 0.4468, 0.5007, 0.3857, 0.5217, 9.96e-05, 0.5166, 0.09836, 0.4685, 0.09893, 0.4613, 0.003171, 0.5007, 0.3857, 0.4976, 0.4468, 0.4906, 0.4469, 0.4866, 0.386, 0.5041, 0.3221, 0.5007, 0.3857, 0.4866, 0.386, 0.4826, 0.3226, 0.5078, 0.2545, 0.5041, 0.3221, 0.4826, 0.3226, 0.4783, 0.2551, 0.5119, 0.1807, 0.5078, 0.2545, 0.4783, 0.2551, 0.4737, 0.1815, 0.5166, 0.09836, 0.5119, 0.1807, 0.4737, 0.1815, 0.4685, 0.09893, 0.4783, 0.2551, 0.4826, 0.3226, 0.4616, 0.3303, 0.4496, 0.2657, 0.4737, 0.1815, 0.4783, 0.2551, 0.4496, 0.2657, 0.4364, 0.1952, 0.4685, 0.09893, 0.4737, 0.1815, 0.4364, 0.1952, 0.4216, 0.1164, 0.4613, 0.003171, 0.4685, 0.09893, 0.4216, 0.1164, 0.4035, 0.02625, 0.4866, 0.386, 0.4906, 0.4469, 0.4838, 0.4494, 0.4729, 0.391, 0.4826, 0.3226, 0.4866, 0.386, 0.4729, 0.391, 0.4616, 0.3303, 0.4729, 0.391, 0.4838, 0.4494, 0.4774, 0.4541, 0.4599, 0.4005, 0.4616, 0.3303, 0.4729, 0.391, 0.4599, 0.4005, 0.4419, 0.3448, 0.4496, 0.2657, 0.4616, 0.3303, 0.4419, 0.3448, 0.4227, 0.2856, 0.4364, 0.1952, 0.4496, 0.2657, 0.4227, 0.2856, 0.4017, 0.2211, 0.4216, 0.1164, 0.4364, 0.1952, 0.4017, 0.2211, 0.3781, 0.1493, 0.4035, 0.02625, 0.4216, 0.1164, 0.3781, 0.1493, 0.3501, 0.06769, 0.4227, 0.2856, 0.4419, 0.3448, 0.4243, 0.3656, 0.3987, 0.314, 0.4017, 0.2211, 0.4227, 0.2856, 0.3987, 0.314, 0.3707, 0.258, 0.3781, 0.1493, 0.4017, 0.2211, 0.3707, 0.258, 0.3395, 0.1957, 0.3501, 0.06769, 0.3781, 0.1493, 0.3395, 0.1957, 0.303, 0.1255, 0.4599, 0.4005, 0.4774, 0.4541, 0.4716, 0.4609, 0.4484, 0.4141, 0.4419, 0.3448, 0.4599, 0.4005, 0.4484, 0.4141, 0.4243, 0.3656, 0.4484, 0.4141, 0.4716, 0.4609, 0.4668, 0.4694, 0.4386, 0.4313, 0.4243, 0.3656, 0.4484, 0.4141, 0.4386, 0.4313, 0.4094, 0.3917, 0.3987, 0.314, 0.4243, 0.3656, 0.4094, 0.3917, 0.3785, 0.3498, 0.3707, 0.258, 0.3987, 0.314, 0.3785, 0.3498, 0.3448, 0.3042, 0.3395, 0.1957, 0.3707, 0.258, 0.3448, 0.3042, 0.3072, 0.2538, 0.303, 0.1255, 0.3395, 0.1957, 0.3072, 0.2538, 0.2636, 0.1974, 0.3448, 0.3042, 0.3785, 0.3498, 0.3628, 0.3914, 0.3246, 0.358, 0.3072, 0.2538, 0.3448, 0.3042, 0.3246, 0.358, 0.2822, 0.321, 0.2636, 0.1974, 0.3072, 0.2538, 0.2822, 0.321, 0.2334, 0.2802, 0.4386, 0.4313, 0.4668, 0.4694, 0.463, 0.4793, 0.431, 0.4513, 0.4094, 0.3917, 0.4386, 0.4313, 0.431, 0.4513, 0.3979, 0.4222, 0.3785, 0.3498, 0.4094, 0.3917, 0.3979, 0.4222, 0.3628, 0.3914, 0.431, 0.4513, 0.463, 0.4793, 0.4604, 0.4903, 0.4259, 0.4734, 0.3979, 0.4222, 0.431, 0.4513, 0.4259, 0.4734, 0.3901, 0.4559, 0.3628, 0.3914, 0.3979, 0.4222, 0.3901, 0.4559, 0.3522, 0.4373, 0.3246, 0.358, 0.3628, 0.3914, 0.3522, 0.4373, 0.3111, 0.4171, 0.2822, 0.321, 0.3246, 0.358, 0.3111, 0.4171, 0.2654, 0.3947, 0.2334, 0.2802, 0.2822, 0.321, 0.2654, 0.3947, 0.2134, 0.3707, 0.3111, 0.4171, 0.3522, 0.4373, 0.3471, 0.4856, 0.3045, 0.4794, 0.2654, 0.3947, 0.3111, 0.4171, 0.3045, 0.4794, 0.2569, 0.4724, 0.2134, 0.3707, 0.2654, 0.3947, 0.2569, 0.4724, 0.204, 0.465, 0.4259, 0.4734, 0.4604, 0.4903, 0.4592, 0.5019, 0.4234, 0.4968, 0.3901, 0.4559, 0.4259, 0.4734, 0.4234, 0.4968, 0.3864, 0.4914, 0.3522, 0.4373, 0.3901, 0.4559, 0.3864, 0.4914, 0.3471, 0.4856, 0.4234, 0.4968, 0.4592, 0.5019, 0.4593, 0.5137, 0.4236, 0.5205, 0.3864, 0.4914, 0.4234, 0.4968, 0.4236, 0.5205, 0.3868, 0.5274, 0.3471, 0.4856, 0.3864, 0.4914, 0.3868, 0.5274, 0.3477, 0.5347, 0.3045, 0.4794, 0.3471, 0.4856, 0.3477, 0.5347, 0.3052, 0.5426, 0.2569, 0.4724, 0.3045, 0.4794, 0.3052, 0.5426, 0.258, 0.5513, 0.204, 0.465, 0.2569, 0.4724, 0.258, 0.5513, 0.204, 0.561, 0.258, 0.5513, 0.3052, 0.5426, 0.3132, 0.6043, 0.2681, 0.6284, 0.204, 0.561, 0.258, 0.5513, 0.2681, 0.6284, 0.2153, 0.6573, 0.4236, 0.5205, 0.4593, 0.5137, 0.4607, 0.5253, 0.4266, 0.5436, 0.3868, 0.5274, 0.4236, 0.5205, 0.4266, 0.5436, 0.3912, 0.5626, 0.3477, 0.5347, 0.3868, 0.5274, 0.3912, 0.5626, 0.3538, 0.5826, 0.3052, 0.5426, 0.3477, 0.5347, 0.3538, 0.5826, 0.3132, 0.6043, 0.3912, 0.5626, 0.4266, 0.5436, 0.4321, 0.5654, 0.3996, 0.5956, 0.3538, 0.5826, 0.3912, 0.5626, 0.3996, 0.5956, 0.3653, 0.6275, 0.3132, 0.6043, 0.3538, 0.5826, 0.3653, 0.6275, 0.328, 0.6621, 0.2681, 0.6284, 0.3132, 0.6043, 0.328, 0.6621, 0.2863, 0.7011, 0.2153, 0.6573, 0.2681, 0.6284, 0.2863, 0.7011, 0.2394, 0.7466, 0.4266, 0.5436, 0.4607, 0.5253, 0.4635, 0.5361, 0.4321, 0.5654, 0.4674, 0.5458, 0.4946, 0.507, 0.4724, 0.5541, 0.4724, 0.5541, 0.4946, 0.507, 0.4782, 0.5605, 0.4782, 0.5605, 0.4946, 0.507, 0.4847, 0.5649, 0.4847, 0.5649, 0.4946, 0.507, 0.4915, 0.567, 0.4915, 0.567, 0.4946, 0.507, 0.4984, 0.5669, 0.4984, 0.5669, 0.4946, 0.507, 0.5052, 0.5645, 0.5052, 0.5645, 0.4946, 0.507, 0.5116, 0.5599, 0.5116, 0.5599, 0.4946, 0.507, 0.5174, 0.5532, 0.5174, 0.5532, 0.4946, 0.507, 0.5223, 0.5448, 0.5223, 0.5448, 0.4946, 0.507, 0.5261, 0.5349, 0.5261, 0.5349, 0.4946, 0.507, 0.5287, 0.5239, 0.5287, 0.5239, 0.4946, 0.507, 0.53, 0.5123, 0.53, 0.5123, 0.4946, 0.507, 0.5299, 0.5004, 0.5299, 0.5004, 0.4946, 0.507, 0.5285, 0.4888, 0.5285, 0.4888, 0.4946, 0.507, 0.5258, 0.4779, 0.5258, 0.4779, 0.4946, 0.507, 0.5218, 0.4681, 0.5218, 0.4681, 0.4946, 0.507, 0.5168, 0.4598, 0.5168, 0.4598, 0.4946, 0.507, 0.511, 0.4533, 0.511, 0.4533, 0.4946, 0.507, 0.5045, 0.4489, 0.5045, 0.4489, 0.4946, 0.507, 0.4976, 0.4468, 0.4976, 0.4468, 0.4946, 0.507, 0.4906, 0.4469, 0.4906, 0.4469, 0.4946, 0.507, 0.4838, 0.4494, 0.4838, 0.4494, 0.4946, 0.507, 0.4774, 0.4541, 0.4774, 0.4541, 0.4946, 0.507, 0.4716, 0.4609, 0.4716, 0.4609, 0.4946, 0.507, 0.4668, 0.4694, 0.4668, 0.4694, 0.4946, 0.507, 0.463, 0.4793, 0.463, 0.4793, 0.4946, 0.507, 0.4604, 0.4903, 0.4604, 0.4903, 0.4946, 0.507, 0.4592, 0.5019, 0.4592, 0.5019, 0.4946, 0.507, 0.4593, 0.5137, 0.4593, 0.5137, 0.4946, 0.507, 0.4607, 0.5253, 0.4607, 0.5253, 0.4946, 0.507, 0.4635, 0.5361, 0.2394, 0.7466, 0.2863, 0.7011, 0.3126, 0.7656, 0.2725, 0.8236, 0.4635, 0.5361, 0.4946, 0.507, 0.4674, 0.5458, 0.4321, 0.5654, 0.4635, 0.5361, 0.4674, 0.5458, 0.4399, 0.585, 0.3996, 0.5956, 0.4321, 0.5654, 0.4399, 0.585, 0.4114, 0.6254, 0.3653, 0.6275, 0.3996, 0.5956, 0.4114, 0.6254, 0.3813, 0.6681, 0.328, 0.6621, 0.3653, 0.6275, 0.3813, 0.6681, 0.3486, 0.7143, 0.2863, 0.7011, 0.328, 0.6621, 0.3486, 0.7143, 0.3126, 0.7656])
me_sphere.materials.append(mat_material)
me_sphere.use_remesh_preserve_volume = False
me_sphere.use_remesh_preserve_attributes = False
me_sphere.use_mirror_vertex_groups = False
me_sphere.update()
me_plane = bpy.data.meshes.new('Plane')
me_plane.from_pydata([(-1.0, -1.0, 0.0), (1.0, -1.0, 0.0), (-1.0, 1.0, 0.0), (1.0, 1.0, 0.0)], [], [(0, 1, 3, 2)])
me_plane.materials.append(mat_material_002)
me_plane.use_remesh_preserve_volume = False
me_plane.use_remesh_preserve_attributes = False
me_plane.use_mirror_vertex_groups = False
me_plane.update()
me_cube_004 = bpy.data.meshes.new('Cube.004')
me_cube_004.from_pydata([(1.655, 0.477, 0.3968), (1.655, 0.477, -0.3968), (1.655, -0.477, 0.3968), (1.655, -0.477, -0.3968), (-1.637, 0.477, 0.3968), (-1.637, 0.477, -0.3968), (-1.637, -0.477, 0.3968), (-1.637, -0.477, -0.3968), (-1.637, 0.477, 0.3968), (-1.637, 0.477, -0.3968), (1.655, 0.477, 0.3968), (1.655, 0.477, -0.3968), (-1.637, -0.477, 0.3968), (1.655, -0.477, 0.3968), (1.655, -0.477, -0.3968), (-1.637, -0.477, -0.3968), (-1.637, -0.477, 0.3968), (-1.637, 0.477, 0.3968), (-1.637, 0.477, -0.3968), (-1.637, -0.477, -0.3968), (1.655, 0.477, 0.3968), (1.655, 0.477, -0.3968), (1.655, -0.477, 0.3968), (1.655, -0.477, -0.3968), (-1.637, -0.6961, 0.5759), (-1.637, 0.6961, 0.5759), (-1.637, 0.6961, -0.5759), (-1.637, -0.6961, -0.5759), (1.655, 0.6961, 0.5759), (1.655, 0.6961, -0.5759), (1.655, -0.6961, 0.5759), (1.655, -0.6961, -0.5759), (1.655, 0.8216, -0.681)], [(32, 29)], [(1, 3, 14, 11), (2, 0, 10, 13), (2, 6, 7, 3), (0, 2, 3, 1), (4, 0, 1, 5), (6, 4, 5, 7), (6, 2, 13, 12), (5, 1, 11, 9), (0, 4, 8, 10), (3, 7, 15, 14), (13, 10, 20, 22), (12, 13, 22, 16), (4, 6, 12, 8), (7, 5, 9, 15), (21, 23, 31, 29), (23, 19, 27, 31), (10, 8, 17, 20), (8, 12, 16, 17), (14, 15, 19, 23), (11, 14, 23, 21), (9, 11, 21, 18), (15, 9, 18, 19), (18, 21, 29, 26), (19, 18, 26, 27), (16, 22, 30, 24), (22, 20, 28, 30), (20, 17, 25, 28), (17, 16, 24, 25), (26, 29, 31, 27), (24, 30, 28, 25)])
me_cube_004.polygons.foreach_set('material_index', [0, 0, 0, 0, 0, 0, 0, 0, 0, 0, 0, 0, 0, 0, 0, 0, 0, 0, 0, 0, 0, 0, 0, 0, 0, 0, 0, 0, 0, 1])
me_cube_004.materials.append(mat_material_001)
me_cube_004.materials.append(mat_material_003)
me_cube_004.use_remesh_preserve_volume = False
me_cube_004.use_remesh_preserve_attributes = False
me_cube_004.use_mirror_vertex_groups = False
me_cube_004.update()

# ---- curves / text
cu_nurbscurve_001 = bpy.data.curves.new('NurbsCurve.001', 'CURVE')
cu_nurbscurve_001.dimensions = '3D'
_sp = cu_nurbscurve_001.splines.new('NURBS'); _sp.points.add(53)
_sp.points.foreach_set('co', [-1.173, 1.612, 0.0, 1.0, -0.1268, 1.612, 0.0, 1.0, 6.084, 1.612, 0.4577, 0.01, 7.666, 1.648, 0.4577, 1.0, 15.37, -3.934, 0.7116, 1.0, 17.38, -13.15, 2.957, 1.0, 13.41, -20.0, 6.715, 1.0, 7.255, -24.6, 12.99, 1.0, -6.863, -24.81, 12.74, 1.0, -20.98, -25.03, 12.48, 1.0, -23.47, -22.47, 8.668, 1.0, -25.4, -19.72, 4.458, 1.0, -25.88, -15.68, -0.7941, 1.0, -22.69, -11.57, -2.113, 1.0, -9.568, -11.82, -2.64, 1.0, -4.492, -11.9, 3.866, 1.0, -10.44, -13.88, 9.238, 1.0, -16.28, -13.9, 3.26, 1.0, -11.19, -13.28, -3.073, 1.0, 3.854, -14.05, -3.13, 1.0, 11.96, -21.83, -3.455, 1.0, 14.22, -30.23, -0.02444, 1.0, 9.692, -40.2, 0.5606, 1.0, 9.692, -40.2, 0.5606, 1.0, 0.2339, -47.97, 2.406, 1.0, -8.156, -46.34, 2.876, 1.0, -16.55, -44.7, 3.346, 1.0, -16.55, -44.7, 3.346, 1.0, -16.55, -44.7, 3.346, 1.0, -16.55, -44.7, 3.346, 1.0, -16.55, -44.7, 3.346, 1.0, -16.55, -44.7, 3.346, 1.0, -16.55, -44.7, 3.346, 1.0, -19.2, -40.98, 3.464, 1.0, -21.81, -37.32, 3.263, 1.0, -20.44, -32.91, 3.163, 1.0, -19.03, -28.57, 2.745, 1.0, -15.37, -26.55, 2.51, 1.0, -11.8, -24.63, 2.022, 1.0, -7.005, -27.61, 1.689, 1.0, -2.233, -30.72, 1.359, 1.0, -2.154, -35.38, 1.315, 1.0, -2.668, -39.64, 1.128, 1.0, -6.359, -42.13, 1.064, 1.0, -11.25, -44.27, 0.543, 1.0, -11.25, -44.27, 0.543, 1.0, -11.25, -44.27, 0.543, 1.0, -22.89, -44.2, 0.0, 1.0, -36.8, -35.94, 0.3734, 1.0, -37.57, -19.25, 0.545, 1.0, -33.7, -5.153, 0.0, 1.0, -26.48, 1.484, 0.0, 1.0, -16.86, 1.612, 0.0, 1.0, -6.909, 1.612, 0.0, 1.0])
_sp.points.foreach_set('tilt', [0.0, 0.0, 0.0, 0.0, 0.0, 0.0, 0.0, 0.0, 0.0, 0.0, 0.0, 0.0, 0.0, 1.182, 0.6198, 0.8341, 1.045, 0.8629, 1.255, 0.0, 0.7854, 0.9022, 0.9022, 0.9022, 0.9022, 0.9022, 0.9022, 0.9022, 0.9022, 0.9022, 0.9022, 0.9022, 0.9022, 0.9022, 0.9022, 0.9022, 0.9022, 0.1268, 0.1268, 0.1268, 0.1268, 0.9022, 0.9022, 0.9022, 0.9022, 0.9022, 0.9022, 0.9022, 0.9022, 0.1168, 0.0, 0.0, 0.0, 0.0])
_sp.order_v = 0
_sp.resolution_u = 2
_sp.use_cyclic_u = True
cu_nurbscurve_001.use_path = True
cu_nurbscurve_001.use_path_clamp = True
cu_nurbscurve_001.bevel_resolution = 0
cu_nurbscurve_001.resolution_u = 2
cu_nurbscurve_001.render_resolution_u = 32
cu_nurbscurve_001.eval_time = 28.29
cu_nurbscurve_001.fill_mode = 'FULL'
cu_nurbscurve_001.twist_smooth = 6.72

# ---- objects
ob_0_sze4 = bpy.data.objects.new('0-Sze4', cam_camera_015)
ob_9 = bpy.data.objects.new('9', cam_camera_012)
ob_0_sze3 = bpy.data.objects.new('0-Sze3', cam_camera_010)
ob_8_1 = bpy.data.objects.new('8.1', cam_camera_005)
ob_nurbscurve = bpy.data.objects.new('NurbsCurve', cu_nurbscurve_001)
ob_neeeeew_002 = bpy.data.objects.new('neeeeew.002', None)
ob_neeeeew_001 = bpy.data.objects.new('neeeeew.001', None)
ob_neeeeew = bpy.data.objects.new('neeeeew', None)
ob_w4 = bpy.data.objects.new('w4', cam_camera_021)
ob_w3 = bpy.data.objects.new('w3', cam_camera_020)
ob_w2 = bpy.data.objects.new('w2', cam_camera_019)
ob_w1 = bpy.data.objects.new('w1', cam_camera_016)
ob_empty = bpy.data.objects.new('Empty', None)
ob_z_station = bpy.data.objects.new('z-Station', None)
ob_z_half_sphere = bpy.data.objects.new('z-half sphere', me_sphere)
ob_sun_55 = bpy.data.objects.new('Sun.55', light_sun_002)
ob_z_bodenplain = bpy.data.objects.new('z_Bodenplain', me_plane)
ob_sun_2 = bpy.data.objects.new('Sun.2', light_sun_001)
ob_0_sze2 = bpy.data.objects.new('0-Sze2', cam_camera_011)
ob_10 = bpy.data.objects.new('10', cam_camera_008)
ob_7 = bpy.data.objects.new('7', cam_camera_006)
ob_5 = bpy.data.objects.new('5', cam_camera)
ob_8 = bpy.data.objects.new('8', cam_camera_003)
ob_4 = bpy.data.objects.new('4', cam_camera_002)
ob_3 = bpy.data.objects.new('3', cam_camera_001)
ob_sun99 = bpy.data.objects.new('Sun99', light_sun)
ob_6 = bpy.data.objects.new('6', cam_camera_007)
ob_train = bpy.data.objects.new('Train=)+', None)
ob_wag1 = bpy.data.objects.new('Wag1', cam_camera_004)
ob_wag3 = bpy.data.objects.new('wag3', cam_camera_014)
ob_z_strecke = bpy.data.objects.new('z-Strecke', me_cube_004)
ob_support = bpy.data.objects.new('support', None)
ob_0_szenerie = bpy.data.objects.new('0-Szenerie', cam_camera)
ob_wag2 = bpy.data.objects.new('wag2', cam_camera_013)
ob_1 = bpy.data.objects.new('1', cam_camera_009)

# ---- transforms, parenting, visibility, modifiers, constraints
ob_0_sze4.location = (-34.14, 14.87, 7.741)
ob_0_sze4.rotation_euler = (1.473, 9.708e-07, -1.494)
ob_0_sze4.lineart.crease_threshold = 0.0
ob_9.location = (26.56, -6.185, 2.255)
ob_9.rotation_euler = (1.361, -3.514e-07, -0.08247)
ob_9.hide_viewport = True
ob_9.lineart.crease_threshold = 0.0
ob_0_sze3.location = (2.531, -1.306, 8.241)
ob_0_sze3.rotation_euler = (1.025, -1.707e-07, -1.585)
ob_0_sze3.lineart.crease_threshold = 0.0
ob_8_1.location = (30.49, 39.52, 10.86)
ob_8_1.rotation_euler = (1.192, -5.818e-07, 1.741)
ob_8_1.hide_viewport = True
ob_8_1.lineart.crease_threshold = 0.0
ob_nurbscurve.location = (0.0, 0.0, 0.0)
ob_nurbscurve.rotation_euler = (0.0, 0.0, -3.142)
ob_nurbscurve.lineart.crease_threshold = 0.0
ob_neeeeew_002.location = (0.0, 0.0, 0.34)
ob_neeeeew_002.rotation_euler = (0.0, 0.0, 3.142)
ob_neeeeew_002.empty_image_offset = (0.0, 0.0)
ob_neeeeew_002.show_instancer_for_render = False
ob_neeeeew_002.instance_type = 'COLLECTION'
ob_neeeeew_002.lineart.crease_threshold = 0.0
_c = ob_neeeeew_002.constraints.new('FOLLOW_PATH'); _c.name = 'Follow Path'
_c.target = ob_nurbscurve
_c.offset = 1.1
_c.use_curve_follow = True
ob_neeeeew_001.location = (0.0, 0.0, 0.34)
ob_neeeeew_001.rotation_euler = (0.0, 0.0, 3.142)
ob_neeeeew_001.empty_image_offset = (0.0, 0.0)
ob_neeeeew_001.show_instancer_for_render = False
ob_neeeeew_001.instance_type = 'COLLECTION'
ob_neeeeew_001.lineart.crease_threshold = 0.0
_c = ob_neeeeew_001.constraints.new('FOLLOW_PATH'); _c.name = 'Follow Path'
_c.target = ob_nurbscurve
_c.offset = 0.6
_c.use_curve_follow = True
ob_neeeeew.location = (0.0, 0.0, 0.34)
ob_neeeeew.rotation_euler = (0.0, 0.0, 3.142)
ob_neeeeew.empty_image_offset = (0.0, 0.0)
ob_neeeeew.show_instancer_for_render = False
ob_neeeeew.instance_type = 'COLLECTION'
ob_neeeeew.lineart.crease_threshold = 0.0
_c = ob_neeeeew.constraints.new('FOLLOW_PATH'); _c.name = 'Follow Path'
_c.target = ob_nurbscurve
_c.offset = 0.1
_c.use_curve_follow = True
ob_w4.parent = ob_neeeeew
ob_w4.matrix_parent_inverse = Matrix(((0.0001212, -1.0, -0.004359, -1.612), (1.0, 0.0001388, -0.004029, -0.6575), (0.004029, -0.004359, 1.0, -0.3506), (0.0, 0.0, 0.0, 1.0)))
ob_w4.location = (1.14, -1.619, 0.6143)
ob_w4.rotation_euler = (1.248, -2.898e-07, 4.723)
ob_w4.lineart.crease_threshold = 0.0
ob_w3.parent = ob_neeeeew
ob_w3.matrix_parent_inverse = Matrix(((0.0001212, -1.0, -0.004359, -1.612), (1.0, 0.0001388, -0.004029, -0.6575), (0.004029, -0.004359, 1.0, -0.3506), (0.0, 0.0, 0.0, 1.0)))
ob_w3.location = (-0.1096, -1.619, 0.5543)
ob_w3.rotation_euler = (1.317, -2.898e-07, 4.798)
ob_w3.lineart.crease_threshold = 0.0
ob_w2.parent = ob_neeeeew
ob_w2.matrix_parent_inverse = Matrix(((0.0001212, -1.0, -0.004359, -1.612), (1.0, 0.0001388, -0.004029, -0.6575), (0.004029, -0.004359, 1.0, -0.3506), (0.0, 0.0, 0.0, 1.0)))
ob_w2.location = (1.87, -2.139, 0.6143)
ob_w2.rotation_euler = (1.361, -2.898e-07, 1.531)
ob_w2.lineart.crease_threshold = 0.0
ob_w1.parent = ob_neeeeew
ob_w1.matrix_parent_inverse = Matrix(((0.0001212, -1.0, -0.004359, -1.612), (1.0, 0.0001388, -0.004029, -0.6575), (0.004029, -0.004359, 1.0, -0.3506), (0.0, 0.0, 0.0, 1.0)))
ob_w1.location = (0.7004, -1.619, 0.5243)
ob_w1.rotation_euler = (1.317, -2.898e-07, 1.571)
ob_w1.lineart.crease_threshold = 0.0
ob_empty.parent = ob_neeeeew
ob_empty.matrix_parent_inverse = Matrix(((0.0001264, -1.0, -0.004742, -1.612), (1.0, 0.0001456, -0.004031, -0.6513), (0.004032, -0.004742, 1.0, -0.3512), (0.0, 0.0, 0.0, 1.0)))
ob_empty.location = (0.6685, -1.604, 0.4855)
ob_empty.empty_image_offset = (0.0, 0.0)
ob_empty.lineart.crease_threshold = 0.0
ob_z_station.location = (0.9639, -1.627, -0.11)
ob_z_station.rotation_euler = (0.0, 0.0, 1.571)
ob_z_station.empty_image_offset = (0.0, 0.0)
ob_z_station.show_instancer_for_render = False
ob_z_station.instance_type = 'COLLECTION'
ob_z_station.lineart.crease_threshold = 0.0
ob_z_half_sphere.location = (-11.16, -4.853, 18.58)
ob_z_half_sphere.hide_viewport = True
ob_z_half_sphere.hide_render = True
ob_z_half_sphere.lineart.crease_threshold = 0.0
ob_sun_55.location = (-1.386, 2.705, -1.985)
ob_sun_55.rotation_euler = (-3.058, -0.09373, 3.104)
ob_sun_55.hide_viewport = True
ob_sun_55.lineart.crease_threshold = 0.0
ob_z_bodenplain.location = (8.463, 5.182, -5.006)
ob_z_bodenplain.scale = (107.8, 107.8, 107.8)
ob_z_bodenplain.lineart.crease_threshold = 0.0
ob_sun_2.location = (9.856, -5.236, 17.8)
ob_sun_2.rotation_euler = (-0.2559, 0.5151, -1.27)
ob_sun_2.hide_viewport = True
ob_sun_2.lineart.crease_threshold = 0.0
ob_0_sze2.location = (6.823, -7.243, 3.377)
ob_0_sze2.rotation_euler = (1.418, -1.059e-07, -0.01405)
ob_0_sze2.lineart.crease_threshold = 0.0
ob_10.location = (-15.2, -0.127, 2.28)
ob_10.rotation_euler = (1.466, 9.298e-07, -1.188)
ob_10.hide_viewport = True
ob_10.lineart.crease_threshold = 0.0
ob_7.location = (-4.647, 10.97, 2.746)
ob_7.rotation_euler = (-1.613, 0.7627, 1.665)
ob_7.hide_viewport = True
ob_7.lineart.crease_threshold = 0.0
ob_5.location = (-0.253, 0.6378, -0.5902)
ob_5.rotation_euler = (2.763, -0.1788, -0.02643)
ob_5.hide_viewport = True
ob_5.lineart.crease_threshold = 0.0
ob_8.location = (11.98, -1.587, 1.98)
ob_8.rotation_euler = (1.356, 4.516e-08, -0.03135)
ob_8.hide_viewport = True
ob_8.lineart.crease_threshold = 0.0
ob_4.location = (-5.404, 0.3154, 3.585)
ob_4.rotation_euler = (1.14, -3.341e-09, -1.26)
ob_4.hide_viewport = True
ob_4.lineart.crease_threshold = 0.0
ob_3.location = (8.372, 11.42, 4.711)
ob_3.rotation_euler = (1.899, 0.0, 0.7191)
ob_3.lock_rotation = (False, True, False)
ob_3.hide_viewport = True
ob_3.lineart.crease_threshold = 0.0
ob_sun99.location = (0.0, 16.68, 9.746)
ob_sun99.rotation_euler = (-0.4707, -0.06513, -0.3261)
ob_sun99.hide_viewport = True
ob_sun99.lineart.crease_threshold = 0.0
ob_6.location = (12.23, 4.186, 3.079)
ob_6.rotation_euler = (1.676, 0.0, 6.442)
ob_6.lineart.crease_threshold = 0.0
ob_train.location = (-0.09609, -0.812, 0.2197)
ob_train.rotation_euler = (2.048e-05, 2.855e-05, 6.287)
ob_train.scale = (1.0, 1.0, 1.0)
ob_train.empty_image_offset = (0.0, 0.0)
ob_train.hide_viewport = True
ob_train.hide_render = True
ob_train.show_instancer_for_render = False
ob_train.instance_type = 'COLLECTION'
ob_train.lineart.crease_threshold = 0.0
_c = ob_train.constraints.new('FOLLOW_PATH'); _c.name = 'Follow Path'
_c.target = ob_nurbscurve
_c.use_curve_follow = True
ob_wag1.parent = ob_train
ob_wag1.matrix_parent_inverse = Matrix(((0.04772, -0.9902, 0.1314, -0.8936), (0.9988, 0.0483, 0.001237, -7.293), (-0.007571, 0.1312, 0.9913, -0.2935), (0.0, 0.0, 0.0, 1.0)))
ob_wag1.location = (7.362, -0.5835, 0.8585)
ob_wag1.rotation_euler = (1.172, 0.0007024, 1.465)
ob_wag1.lineart.crease_threshold = 0.0
ob_wag3.parent = ob_train
ob_wag3.matrix_parent_inverse = Matrix(((0.04772, -0.9902, 0.1314, -0.8936), (0.9988, 0.0483, 0.001237, -7.293), (-0.007571, 0.1312, 0.9913, -0.2935), (0.0, 0.0, 0.0, 1.0)))
ob_wag3.location = (16.21, -0.4461, 2.095)
ob_wag3.rotation_euler = (1.341, 0.005586, 1.519)
ob_wag3.lineart.crease_threshold = 0.0
ob_z_strecke.location = (0.0, 0.0, 0.0)
ob_z_strecke.scale = (0.1813, 0.1813, 0.1813)
ob_z_strecke.lineart.crease_threshold = 0.0
_m = ob_z_strecke.modifiers.new('Array', 'ARRAY')
_m.count = 553
_m.constant_offset_displace = (0.0, 0.0, 0.0)
_m = ob_z_strecke.modifiers.new('Curve', 'CURVE')
_m.object = ob_nurbscurve
ob_support.location = (0.0, 0.0, 0.0)
ob_support.rotation_euler = (0.1393, 2.881, -0.729)
ob_support.scale = (0.4524, 0.4524, 0.4524)
ob_support.empty_image_offset = (0.0, 0.0)
ob_support.hide_viewport = True
ob_support.hide_render = True
ob_support.show_instancer_for_render = False
ob_support.instance_type = 'COLLECTION'
ob_support.lineart.crease_threshold = 0.0
ob_0_szenerie.location = (14.29, -8.155, 10.53)
ob_0_szenerie.rotation_euler = (1.127, 0.01082, 0.6404)
ob_0_szenerie.scale = (1.268, 1.268, 1.268)
ob_0_szenerie.lock_rotations_4d = False
ob_0_szenerie.empty_display_type = 'ARROWS'
ob_0_szenerie.color = (0.0, 0.0, 0.0, 0.0)
ob_0_szenerie.display_type = 'WIRE'
ob_0_szenerie.lineart.crease_threshold = 0.0
ob_wag2.parent = ob_train
ob_wag2.matrix_parent_inverse = Matrix(((0.04772, -0.9902, 0.1314, -0.8936), (0.9988, 0.0483, 0.001237, -7.293), (-0.007571, 0.1312, 0.9913, -0.2935), (0.0, 0.0, 0.0, 1.0)))
ob_wag2.location = (9.644, -0.9711, 0.7451)
ob_wag2.rotation_euler = (1.449, 0.08154, -4.778)
ob_wag2.lineart.crease_threshold = 0.0
ob_1.location = (-15.75, -5.65, 1.101)
ob_1.rotation_euler = (1.739, 1.164e-07, -0.2632)
ob_1.hide_viewport = True
ob_1.lineart.crease_threshold = 0.0
cam_camera_013.dof.focus_object = None
ob_neeeeew_002.instance_collection = None
ob_neeeeew_001.instance_collection = None
ob_neeeeew.instance_collection = None
ob_z_station.instance_collection = col_station
ob_train.instance_collection = col_train
ob_support.instance_collection = col_support

# ---- collection membership
col_collection_1.objects.link(ob_0_sze4)
col_collection_1.objects.link(ob_9)
col_collection_1.objects.link(ob_0_sze3)
col_collection_1.objects.link(ob_8_1)
col_collection_1.objects.link(ob_nurbscurve)
col_collection_1.objects.link(ob_neeeeew_002)
col_collection_1.objects.link(ob_neeeeew_001)
col_collection_1.objects.link(ob_neeeeew)
col_collection_1.objects.link(ob_w4)
col_collection_1.objects.link(ob_w3)
col_collection_1.objects.link(ob_w2)
col_collection_1.objects.link(ob_w1)
col_collection_1.objects.link(ob_empty)
col_collection_1.objects.link(ob_z_station)
col_collection_1.objects.link(ob_z_half_sphere)
col_collection_1.objects.link(ob_sun_55)
col_collection_1.objects.link(ob_z_bodenplain)
col_collection_1.objects.link(ob_sun_2)
col_collection_1.objects.link(ob_0_sze2)
col_collection_1.objects.link(ob_10)
col_collection_1.objects.link(ob_7)
col_collection_1.objects.link(ob_5)
col_collection_1.objects.link(ob_8)
col_collection_1.objects.link(ob_4)
col_collection_1.objects.link(ob_3)
col_collection_1.objects.link(ob_sun99)
col_collection_1.objects.link(ob_6)
col_collection_1.objects.link(ob_train)
col_collection_1.objects.link(ob_wag1)
col_collection_1.objects.link(ob_wag3)
col_collection_1.objects.link(ob_z_strecke)
col_collection_1.objects.link(ob_support)
col_collection_1.objects.link(ob_0_szenerie)
col_collection_1.objects.link(ob_wag2)
col_collection_6.objects.link(ob_1)

# ---- scene / render settings (as saved in the file)
scene.camera = ob_wag3
scene.frame_start = 850; scene.frame_end = 1150; scene.frame_set(851)
scene.render.engine = 'CYCLES'
scene.render.image_settings.color_mode = 'RGB'
scene.render.resolution_percentage = 50
scene.render.fps = 30
scene.render.dither_intensity = 0.0
scene.render.use_sequencer = False
scene.cycles.use_denoising = False
scene.cycles.samples = 333
scene.cycles.sampling_pattern = 'TABULATED_SOBOL'
scene.cycles.light_sampling_threshold = 0.0
scene.cycles.use_adaptive_sampling = False
scene.cycles.use_light_tree = False
scene.cycles.blur_glossy = 0.0
scene.cycles.pixel_filter_type = 'GAUSSIAN'
scene.cycles.sample_clamp_indirect = 0.0
scene.view_settings.view_transform = 'Standard'
bpy.context.view_layer.update()
